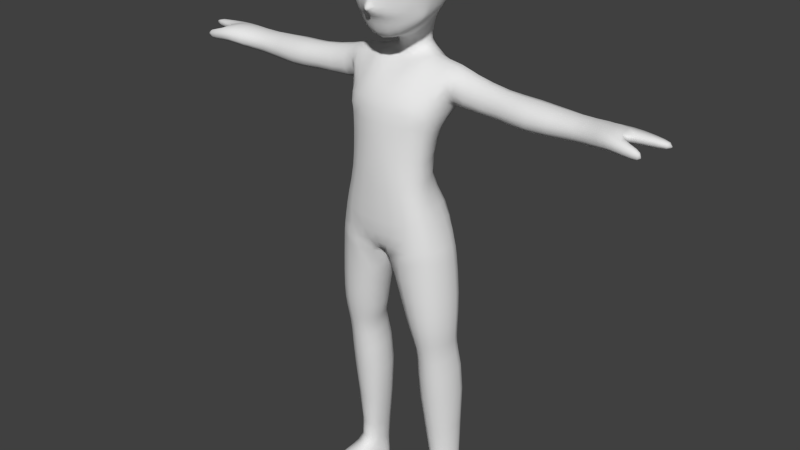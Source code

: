 # Source: AnimationBase.blend  (saved by Blender 2.64.0; exported with 4.5.12 LTS)
import bpy
from mathutils import Matrix  # noqa: F401  (used for matrix-valued properties, if any)

bpy.ops.wm.read_factory_settings(use_empty=True)
scene = bpy.context.scene
scene.name = 'Scene'

# ---- collections
col_collection_1 = bpy.data.collections.new('Collection 1'); scene.collection.children.link(col_collection_1)

# ---- world
world_world = bpy.data.worlds.new('World'); scene.world = world_world
world_world.color = (0.05088, 0.05088, 0.05088)
world_world.use_sun_shadow = False
world_world.sun_shadow_jitter_overblur = 0.0
world_world.cycles.sampling_method = 'MANUAL'
world_world.cycles.sample_map_resolution = 256

# ---- meshes
me_body = bpy.data.meshes.new('Body')
me_body.from_pydata([(0.09505, 0.08231, 1.277), (0.1139, 0.1055, 1.418), (0.1112, 0.003815, 1.453), (0.0, 0.1264, 1.4), (0.0, 0.08039, 1.23), (0.0, -0.04731, 1.416), (0.0, -0.1195, 1.254), (0.1595, 0.007414, 1.321), (0.1127, 0.05838, 1.466), (0.08894, 0.01138, 1.132), (0.07105, -0.1173, 1.127), (0.0, 0.06281, 1.148), (0.0, -0.1246, 1.162), (0.1181, -0.02732, 1.113), (0.1278, 0.05259, 1.052), (0.0, 0.07938, 1.064), (0.0, -0.1253, 1.039), (0.1403, 0.009991, 1.052), (0.0, 0.03124, 0.8757), (0.0, -0.09894, 0.8949), (0.0, -0.02096, 0.8644), (0.005863, -0.02096, 0.8644), (0.1058, -0.1088, 1.049), (0.01141, 0.03597, 0.8757), (0.01141, -0.09982, 0.8869), (0.09729, -0.06953, 1.374), (0.152, 0.09776, 1.338), (0.0, 0.1285, 1.344), (0.0, -0.1108, 1.341), (0.125, -0.00534, 1.246), (0.05838, -0.1061, 1.328), (0.07106, -0.01243, 1.463), (0.06501, 0.06337, 1.475), (0.06558, 0.1244, 1.419), (0.07086, 0.1103, 1.333), (0.142, -0.06731, 1.306), (0.1368, -0.06841, 1.258), (0.1428, -0.0755, 1.052), (0.1465, -0.04421, 1.37), (0.1234, -0.07764, 1.119), (0.159, 0.02065, 1.334), (0.159, 0.08664, 1.345), (0.1662, -0.01899, 1.421), (0.2052, 0.08896, 1.409), (0.2056, 0.006946, 1.422), (0.208, 0.05862, 1.445), (0.1805, 0.02225, 1.334), (0.1903, 0.08146, 1.349), (0.1895, -0.005947, 1.36), (0.3234, 0.08316, 1.374), (0.3414, 0.005945, 1.414), (0.3299, 0.06014, 1.419), (0.3331, 0.01728, 1.337), (0.3171, 0.06067, 1.339), (0.339, -0.009289, 1.364), (0.3986, 0.1011, 1.363), (0.4031, -0.004242, 1.417), (0.399, 0.07369, 1.421), (0.3982, -0.001896, 1.328), (0.3965, 0.05874, 1.318), (0.3997, -0.03178, 1.367), (0.5573, 0.08331, 1.357), (0.5608, 0.02916, 1.404), (0.5483, 0.08204, 1.398), (0.5518, 0.002226, 1.345), (0.5505, 0.0436, 1.33), (0.5581, -0.002895, 1.382), (0.002033, 0.03336, 0.8757), (0.1012, 0.07789, 1.034), (0.03836, 0.05049, 1.116), (0.0, -0.1215, 0.9516), (0.04412, 0.07987, 0.9662), (0.108, 0.09344, 0.9552), (0.0, 0.07266, 0.944), (0.1489, 0.0618, 0.954), (0.1753, 0.01692, 0.9601), (0.1161, -0.1127, 0.9639), (0.1666, -0.06779, 0.9602), (0.03684, -0.02175, 0.7459), (0.06603, 0.04974, 0.7429), (0.05644, -0.08664, 0.7439), (0.1093, 0.07656, 0.7512), (0.1828, 0.05553, 0.7579), (0.2037, 0.02174, 0.7595), (0.1306, -0.1036, 0.7536), (0.1898, -0.06019, 0.7616), (0.05566, -0.01486, 0.6441), (0.07716, 0.03934, 0.6316), (0.07195, -0.07125, 0.6542), (0.1114, 0.05904, 0.6344), (0.1834, 0.04434, 0.6426), (0.2015, 0.01929, 0.6486), (0.1405, -0.09471, 0.6654), (0.1907, -0.05325, 0.664), (0.08213, 0.009437, 0.5631), (0.1041, 0.05473, 0.5773), (0.09274, -0.04204, 0.5421), (0.121, 0.06665, 0.5868), (0.1832, 0.04867, 0.5832), (0.192, 0.02633, 0.5756), (0.1374, -0.06391, 0.5393), (0.1839, -0.03448, 0.5548), (0.06314, 0.03091, 0.4253), (0.08093, 0.0859, 0.4295), (0.07716, -0.03158, 0.415), (0.1162, 0.1027, 0.437), (0.1925, 0.08386, 0.4428), (0.2071, 0.05747, 0.44), (0.1441, -0.0547, 0.4227), (0.1963, -0.01625, 0.4323), (0.1088, 0.03438, 0.1191), (0.109, 0.08018, 0.1186), (0.1226, 0.0005135, 0.1095), (0.1417, 0.0942, 0.123), (0.1663, 0.07849, 0.1244), (0.1817, 0.0565, 0.1215), (0.1575, 0.001145, 0.112), (0.1837, 0.0338, 0.1197), (0.1104, 0.06045, 0.05738), (0.1196, 0.08446, 0.0351), (0.1296, -0.136, 0.03002), (0.1461, 0.1044, 0.03694), (0.1797, 0.1044, 0.04415), (0.1963, 0.09351, 0.04199), (0.1932, -0.1336, 0.03042), (0.2046, 0.05797, 0.03669), (0.09397, 0.05757, 0.0124), (0.1145, 0.07986, 0.01238), (0.1315, -0.1431, 0.009428), (0.1429, 0.1013, 0.01202), (0.1797, 0.1016, 0.01195), (0.1992, 0.08747, 0.01371), (0.1986, -0.1431, 0.01082), (0.2079, 0.05344, 0.01104), (0.09831, 0.05734, -0.002894), (0.1061, 0.06374, -0.002894), (0.1364, -0.1409, -0.002894), (0.1452, 0.08523, -0.002894), (0.1849, 0.09052, -0.002894), (0.1952, 0.0787, -0.002894), (0.1902, -0.137, -0.002894), (0.2072, 0.04891, -0.002894), (0.6096, 0.09576, 1.354), (0.6335, 0.01236, 1.424), (0.6086, 0.09562, 1.393), (0.6155, -0.02189, 1.344), (0.613, 0.05542, 1.35), (0.6281, -0.03915, 1.395), (0.6697, 0.09904, 1.363), (0.6856, -0.007361, 1.416), (0.6746, 0.09414, 1.401), (0.6597, -0.03289, 1.359), (0.6651, 0.01721, 1.366), (0.6723, -0.05197, 1.401), (0.7996, 0.06973, 1.37), (0.7996, 0.02703, 1.403), (0.7996, 0.06433, 1.394), (0.7996, 0.03699, 1.373), (0.7611, -0.02513, 1.392), (0.7543, -0.0287, 1.355), (0.7533, -0.005834, 1.353), (0.7591, -0.04213, 1.377), (0.05641, 0.1035, 1.472), (0.0, 0.1153, 1.461), (0.0, 0.002048, 1.437), (0.06029, 0.03888, 1.471), (0.0, 0.1031, 1.49), (0.0, 0.005127, 1.482), (0.04669, 0.0599, 1.488), (0.04172, 0.08751, 1.489), (0.04352, 0.03994, 1.485), (0.1638, 0.05971, 0.908), (0.1884, 0.01852, 0.9096), (0.1167, -0.1137, 0.9123), (0.178, -0.06526, 0.9121), (0.02401, 0.0381, 0.8592), (0.09471, 0.07489, 0.8885), (0.006641, -0.02135, 0.8449), (0.7392, 0.009834, 1.41), (0.7351, 0.08316, 1.398), (0.7283, 0.09062, 1.366), (0.7312, 0.0271, 1.369), (0.7157, -0.05164, 1.389), (0.7234, -0.01625, 1.404), (0.7092, 0.005688, 1.36), (0.707, -0.03539, 1.357), (0.08234, -0.05664, 0.5982), (0.06889, -0.002711, 0.6036), (0.139, -0.07931, 0.6024), (0.1873, -0.04387, 0.6094), (0.09063, 0.04704, 0.6044), (0.1833, 0.04651, 0.6129), (0.1968, 0.02281, 0.6121), (0.1162, 0.06284, 0.6106), (0.1662, 0.008276, 1.451), (0.1662, 0.05847, 1.46), (0.1662, 0.1005, 1.421), (0.06136, -0.1085, 1.254), (0.06241, -0.08454, 1.378), (0.0, -0.0867, 1.381), (0.1017, -0.0937, 1.325), (0.1454, 0.0007891, 1.278), (0.1035, 0.08536, 0.9123), (0.1838, 0.01805, 0.9221), (0.1743, -0.06623, 0.9199), (0.1005, 0.07841, 0.8992), (0.1565, 0.06031, 0.9199), (0.01711, 0.03909, 0.8667), (0.1166, -0.1135, 0.9162), (0.0, 0.002362, 1.51), (0.0, 0.106, 1.515), (0.05387, 0.06827, 1.521), (0.04171, 0.09271, 1.524), (0.0296, 0.004123, 1.515), (0.0, 0.1225, 1.583), (0.05598, 0.08676, 1.571), (0.03937, 0.1063, 1.573), (0.06919, 0.04757, 1.566), (0.0, 0.1725, 1.678), (0.1127, 0.1091, 1.657), (0.08043, 0.1532, 1.678), (0.1205, 0.07067, 1.646), (0.0, 0.1697, 1.797), (0.1187, 0.1119, 1.741), (0.08043, 0.1554, 1.789), (0.1411, 0.07777, 1.717), (0.0, 0.1326, 1.865), (0.1188, 0.09525, 1.81), (0.07317, 0.1214, 1.855), (0.1411, 0.0708, 1.772), (0.0, 0.07983, 1.894), (0.1188, 0.05073, 1.826), (0.06783, 0.07523, 1.883), (0.1411, 0.04071, 1.779), (0.0, -0.0005471, 1.895), (0.1188, -0.005049, 1.822), (0.06783, -0.0004197, 1.877), (0.1411, -0.004715, 1.773), (0.0, -0.05428, 1.882), (0.1188, -0.043, 1.811), (0.07317, -0.04762, 1.862), (0.1411, -0.02837, 1.766), (0.0, -0.09512, 1.858), (0.1188, -0.0635, 1.786), (0.07871, -0.08138, 1.844), (0.1411, -0.04139, 1.74), (0.0, -0.142, 1.756), (0.1185, -0.07281, 1.735), (0.08043, -0.1119, 1.753), (0.1411, -0.04609, 1.728), (0.0, -0.1314, 1.652), (0.1145, -0.07523, 1.67), (0.08043, -0.1067, 1.662), (0.1378, -0.04528, 1.673), (0.0, -0.128, 1.593), (0.1149, -0.05573, 1.615), (0.07161, -0.09497, 1.583), (0.1216, -0.03505, 1.615), (0.0, -0.09436, 1.512), (0.1047, -0.04042, 1.574), (0.05298, -0.07042, 1.533), (0.0, -0.01896, 1.514), (0.1126, -0.001612, 1.589), (0.06091, 0.006791, 1.536), (0.1425, 0.005349, 1.697), (0.1428, -1.172e-05, 1.667), (0.1236, 0.01021, 1.615), (0.1141, 0.04366, 1.609), (0.1147, -0.06548, 1.642), (0.07602, -0.1023, 1.618), (0.1297, -0.04017, 1.644), (0.0, -0.1547, 1.616), (0.1332, 0.005101, 1.641), (0.1173, 0.05716, 1.628), (0.0, 0.1769, 1.738), (0.1261, 0.07422, 1.682), (0.08043, 0.1601, 1.734), (0.1153, 0.1105, 1.699), (0.0, -0.1348, 1.695), (0.1378, -0.04568, 1.701), (0.08043, -0.1075, 1.711), (0.1134, -0.07402, 1.703), (0.1443, 0.002668, 1.682), (0.01889, -0.1277, 1.7), (0.01977, -0.1276, 1.619), (0.01216, -0.1254, 1.655), (0.04755, -0.1321, 1.755), (0.0, -0.1489, 1.609), (0.1131, -0.04808, 1.594), (0.0631, -0.08666, 1.556), (0.0, -0.1093, 1.544), (0.01643, -0.126, 1.609), (0.0, -0.1401, 1.636), (0.07317, -0.09925, 1.595), (0.114, -0.0519, 1.604), (0.1132, -0.03774, 1.594), (0.06735, -0.09082, 1.569), (0.0, -0.1194, 1.569), (0.2097, 0.009713, 0.01099), (0.2094, 0.007783, -0.002894), (0.1227, -0.01692, 0.08027), (0.2136, 0.01975, 0.03544), (0.1631, -0.01574, 0.08269), (0.09582, 0.03011, 0.01191), (0.1032, 0.01956, -0.002894), (0.09977, 0.02636, 0.05505), (0.1093, -0.09506, 0.02666), (0.2113, -0.09506, 0.03293), (0.1116, -0.09506, 0.01067), (0.2092, -0.09506, 0.01091), (0.1178, -0.09506, -0.002894), (0.2064, -0.09506, -0.002894), (0.1798, -0.09506, 0.05365), (0.1208, -0.09506, 0.04393), (0.1141, -0.03435, 0.03153), (0.2147, -0.03765, 0.03419), (0.1133, -0.03248, 0.01129), (0.2139, -0.04267, 0.01095), (0.12, -0.03775, -0.002894), (0.2126, -0.04364, -0.002894), (0.1715, -0.0554, 0.07133), (0.1313, -0.05599, 0.06688)], [], [(33, 1, 26, 34), (8, 1, 33, 162, 32), (13, 9, 0, 29), (11, 4, 0, 9, 69), (17, 14, 9, 13), (39, 10, 22, 37), (16, 22, 10, 12), (20, 18, 67, 23, 21), (19, 20, 21, 24), (27, 34, 26, 0, 4), (29, 0, 201), (31, 5, 199, 198), (162, 33, 3, 163), (3, 33, 34, 27), (35, 36, 29, 201), (36, 39, 13, 29), (13, 39, 37, 17), (25, 38, 194, 2), (38, 7, 40, 42), (7, 26, 41, 40), (41, 26, 1, 196), (8, 32, 165, 31, 2), (42, 48, 44, 194), (42, 40, 46, 48), (40, 41, 47, 46), (195, 194, 44, 45), (43, 47, 41, 196), (45, 43, 196, 195), (51, 49, 43, 45), (44, 48, 54, 50), (45, 44, 50, 51), (48, 46, 52, 54), (46, 47, 53, 52), (49, 53, 47, 43), (52, 53, 59, 58), (55, 59, 53, 49), (57, 55, 49, 51), (50, 54, 60, 56), (51, 50, 56, 57), (54, 52, 58, 60), (56, 60, 66, 62), (57, 56, 62, 63), (60, 58, 64, 66), (58, 59, 65, 64), (61, 65, 59, 55), (63, 61, 55, 57), (14, 68, 69, 9), (71, 72, 23, 67), (73, 71, 67, 18), (68, 14, 72, 71), (69, 15, 11), (74, 14, 17, 75), (174, 172, 203, 204), (70, 19, 24, 76), (176, 171, 82, 81), (174, 173, 84, 85), (177, 175, 79, 78), (88, 92, 84, 80), (78, 79, 87, 86), (91, 90, 82, 83), (81, 82, 90, 89), (89, 87, 79, 81), (93, 91, 83, 85), (86, 88, 80, 78), (85, 84, 92, 93), (187, 186, 88, 86), (189, 188, 100, 101), (186, 188, 92, 88), (187, 190, 95, 94), (192, 191, 90, 91), (193, 191, 98, 97), (193, 190, 87, 89), (189, 192, 91, 93), (105, 103, 95, 97), (109, 107, 99, 101), (102, 104, 96, 94), (101, 100, 108, 109), (104, 108, 100, 96), (94, 95, 103, 102), (107, 106, 98, 99), (97, 98, 106, 105), (115, 114, 106, 107), (105, 106, 114, 113), (113, 111, 103, 105), (117, 115, 107, 109), (110, 112, 104, 102), (109, 108, 116, 117), (112, 116, 108, 104), (102, 103, 111, 110), (121, 119, 111, 113), (125, 123, 115, 117), (118, 305, 300, 112, 110), (117, 116, 302, 301, 125), (300, 302, 116, 112), (110, 111, 119, 118), (123, 122, 114, 115), (113, 114, 122, 121), (131, 130, 122, 123), (121, 122, 130, 129), (129, 127, 119, 121), (133, 131, 123, 125), (126, 303, 305, 118), (125, 301, 298, 133), (128, 132, 124, 120), (118, 119, 127, 126), (129, 130, 138, 137), (137, 135, 127, 129), (141, 139, 131, 133), (134, 304, 303, 126), (133, 298, 299, 141), (136, 140, 132, 128), (126, 127, 135, 134), (139, 138, 130, 131), (310, 311, 140, 136), (141, 134, 135, 139), (137, 138, 139, 135), (144, 142, 61, 63), (62, 66, 147, 143), (63, 62, 143, 144), (66, 64, 145, 147), (64, 65, 146, 145), (142, 146, 65, 61), (143, 147, 153, 149), (144, 143, 149, 150), (147, 145, 151, 153), (145, 146, 152, 151), (148, 152, 146, 142), (150, 148, 142, 144), (179, 178, 155, 156), (179, 180, 148, 150), (180, 181, 152, 148), (154, 156, 155, 157), (178, 181, 157, 155), (183, 182, 161, 158), (183, 184, 152, 149), (185, 184, 160, 159), (182, 185, 159, 161), (161, 159, 160, 158), (31, 165, 164, 5), (169, 162, 163, 166), (165, 170, 167, 164), (162, 169, 168, 32), (165, 32, 168, 170), (209, 167, 170, 213), (213, 170, 168, 211), (166, 210, 212, 169), (169, 212, 211, 168), (69, 68, 15), (68, 71, 73, 15), (83, 82, 171, 172), (85, 83, 172, 174), (81, 79, 175, 176), (150, 149, 178, 179), (156, 154, 180, 179), (154, 157, 181, 180), (149, 152, 181, 178), (149, 153, 182, 183), (158, 160, 184, 183), (151, 152, 184, 185), (153, 151, 185, 182), (94, 96, 186, 187), (93, 92, 188, 189), (96, 100, 188, 186), (86, 87, 190, 187), (99, 98, 191, 192), (89, 90, 191, 193), (97, 95, 190, 193), (101, 99, 192, 189), (8, 2, 194, 195), (195, 196, 1, 8), (38, 42, 194), (31, 198, 25, 2), (30, 28, 6, 197), (35, 200, 30, 197, 36), (39, 36, 197, 10), (6, 12, 10, 197), (198, 199, 28, 30), (35, 38, 25, 200), (200, 25, 198, 30), (7, 38, 35, 201), (26, 7, 201, 0), (172, 171, 206, 203), (75, 17, 37, 77), (21, 23, 207, 175, 177), (176, 175, 207, 205), (202, 23, 72), (78, 80, 24, 177), (177, 24, 21), (70, 76, 22, 16), (205, 206, 171, 176), (72, 14, 74, 202), (204, 203, 75, 77), (37, 22, 76, 77), (202, 74, 206, 205), (203, 206, 74, 75), (205, 207, 23, 202), (80, 84, 173, 24), (76, 208, 204, 77), (76, 24, 208), (24, 173, 208), (173, 174, 204, 208), (214, 216, 212, 210), (213, 211, 215, 217), (216, 215, 211, 212), (220, 219, 215, 216), (217, 215, 219, 221), (218, 220, 216, 214), (276, 277, 219, 220), (275, 277, 223, 225), (274, 276, 220, 218), (225, 223, 227, 229), (226, 228, 224, 222), (228, 227, 223, 224), (229, 227, 231, 233), (230, 232, 228, 226), (232, 231, 227, 228), (233, 231, 235, 237), (234, 236, 232, 230), (236, 235, 231, 232), (238, 240, 236, 234), (240, 239, 235, 236), (237, 235, 239, 241), (242, 244, 240, 238), (244, 243, 239, 240), (241, 239, 243, 245), (246, 286, 248, 244, 242), (248, 247, 243, 244), (245, 243, 247, 249), (280, 281, 247, 248), (279, 281, 251, 253), (278, 283, 286, 246), (269, 268, 251, 252), (270, 268, 255, 257), (284, 285, 250, 292), (296, 294, 255, 256), (297, 296, 256, 254), (263, 262, 259, 260), (261, 263, 260, 258), (261, 213, 263), (295, 294, 288, 259), (262, 257, 295, 259), (264, 245, 249), (233, 264, 229), (272, 265, 253, 270), (257, 262, 267, 266), (264, 241, 245), (237, 264, 233), (241, 264, 237), (282, 264, 249, 279), (229, 264, 225), (275, 282, 265, 221), (272, 273, 221, 265), (221, 273, 267, 217), (262, 217, 267), (261, 209, 213), (217, 262, 263, 213), (256, 255, 268, 269, 293), (253, 251, 268, 270), (271, 287, 284), (266, 272, 270, 257), (266, 267, 273, 272), (249, 247, 281, 279), (252, 251, 281, 280), (224, 223, 277, 276), (250, 285, 283, 278), (221, 219, 277, 275), (225, 264, 282, 275), (222, 224, 276, 274), (265, 282, 279, 253), (285, 252, 280, 283), (283, 280, 248, 286), (254, 256, 293, 291), (284, 269, 252, 285), (287, 254, 291), (260, 259, 288, 289), (258, 260, 289, 290), (284, 287, 291), (271, 284, 292), (291, 293, 269, 284), (289, 288, 294, 296), (290, 289, 296, 297), (257, 255, 294, 295), (321, 320, 302, 300), (315, 320, 312, 307), (307, 124, 132, 309), (309, 132, 140, 311), (308, 128, 120, 306), (314, 306, 313, 321), (310, 136, 128, 308), (134, 141, 299, 304), (318, 319, 311, 310), (315, 307, 309, 317), (317, 309, 311, 319), (316, 308, 306, 314), (318, 310, 308, 316), (307, 312, 124), (306, 120, 313), (120, 124, 312, 313), (313, 312, 320, 321), (301, 302, 320, 315), (305, 314, 321, 300), (304, 299, 319, 318), (301, 315, 317, 298), (298, 317, 319, 299), (303, 316, 314, 305), (304, 318, 316, 303)])
me_body.polygons.foreach_set('use_smooth', [True] * 306)
_uv = me_body.uv_layers.new(name='UVMap')
_uv.uv.foreach_set('vector', [0.0, 0.0, 0.0, 0.0, 0.0, 0.0, 0.0, 0.0, 0.0, 0.0, 0.0, 0.0, 0.0, 0.0, 0.0, 0.0, 0.0, 0.0, 0.0, 0.0, 0.0, 0.0, 0.0, 0.0, 0.0, 0.0, 0.0, 0.0, 0.0, 0.0, 0.0, 0.0, 0.0, 0.0, 0.0, 0.0, 0.0, 0.0, 0.0, 0.0, 0.0, 0.0, 0.0, 0.0, 0.0, 0.0, 0.0, 0.0, 0.0, 0.0, 0.0, 0.0, 0.0, 0.0, 0.0, 0.0, 0.0, 0.0, 0.0, 0.0, 0.0, 0.0, 0.0, 0.0, 0.0, 0.0, 0.0, 0.0, 0.0, 0.0, 0.0, 0.0, 0.0, 0.0, 0.0, 0.0, 0.0, 0.0, 0.0, 0.0, 0.0, 0.0, 0.0, 0.0, 0.0, 0.0, 0.0, 0.0, 0.0, 0.0, 0.0, 0.0, 0.0, 0.0, 0.0, 0.0, 0.0, 0.0, 0.0, 0.0, 0.0, 0.0, 0.0, 0.0, 0.0, 0.0, 0.0, 0.0, 0.0, 0.0, 0.0, 0.0, 0.0, 0.0, 0.0, 0.0, 0.0, 0.0, 0.0, 0.0, 0.0, 0.0, 0.0, 0.0, 0.0, 0.0, 0.0, 0.0, 0.0, 0.0, 0.0, 0.0, 0.0, 0.0, 0.0, 0.0, 0.0, 0.0, 0.0, 0.0, 0.0, 0.0, 0.0, 0.0, 0.0, 0.0, 0.0, 0.0, 0.0, 0.0, 0.0, 0.0, 0.0, 0.0, 0.0, 0.0, 0.0, 0.0, 0.0, 0.0, 0.0, 0.0, 0.0, 0.0, 0.0, 0.0, 0.0, 0.0, 0.0, 0.0, 0.0, 0.0, 0.0, 0.0, 0.0, 0.0, 0.0, 0.0, 0.0, 0.0, 0.0, 0.0, 0.0, 0.0, 0.0, 0.0, 0.0, 0.0, 0.0, 0.0, 0.0, 0.0, 0.0, 0.0, 0.0, 0.0, 0.0, 0.0, 0.0, 0.0, 0.0, 0.0, 0.0, 0.0, 0.0, 0.0, 0.0, 0.0, 0.0, 0.0, 0.0, 0.0, 0.0, 0.0, 0.0, 0.0, 0.0, 0.0, 0.0, 0.0, 0.0, 0.0, 0.0, 0.0, 0.0, 0.0, 0.0, 0.0, 0.0, 0.0, 0.0, 0.0, 0.0, 0.0, 0.0, 0.0, 0.0, 0.0, 0.0, 0.0, 0.0, 0.0, 0.0, 0.0, 0.0, 0.0, 0.0, 0.0, 0.0, 0.0, 0.0, 0.0, 0.0, 0.0, 0.0, 0.0, 0.0, 0.0, 0.0, 0.0, 0.0, 0.0, 0.0, 0.0, 0.0, 0.0, 0.0, 0.0, 0.0, 0.0, 0.0, 0.0, 0.0, 0.0, 0.0, 0.0, 0.0, 0.0, 0.0, 0.0, 0.0, 0.0, 0.0, 0.0, 0.0, 0.0, 0.0, 0.0, 0.0, 0.0, 0.0, 0.0, 0.0, 0.0, 0.0, 0.0, 0.0, 0.0, 0.0, 0.0, 0.0, 0.0, 0.0, 0.0, 0.0, 0.0, 0.0, 0.0, 0.0, 0.0, 0.0, 0.0, 0.0, 0.0, 0.0, 0.0, 0.0, 0.0, 0.0, 0.0, 0.0, 0.0, 0.0, 0.0, 0.0, 0.0, 0.0, 0.0, 0.0, 0.0, 0.0, 0.0, 0.0, 0.0, 0.0, 0.0, 0.0, 0.0, 0.0, 0.0, 0.0, 0.0, 0.0, 0.0, 0.0, 0.0, 0.0, 0.0, 0.0, 0.0, 0.0, 0.0, 0.0, 0.0, 0.0, 0.0, 0.0, 0.0, 0.0, 0.0, 0.0, 0.0, 0.0, 0.0, 0.0, 0.0, 0.0, 0.0, 0.0, 0.0, 0.0, 0.0, 0.0, 0.0, 0.0, 0.0, 0.0, 0.0, 0.0, 0.0, 0.0, 0.0, 0.0, 0.0, 0.0, 0.0, 0.0, 0.0, 0.0, 0.0, 0.0, 0.0, 0.0, 0.0, 0.0, 0.0, 0.0, 0.0, 0.0, 0.0, 0.0, 0.0, 0.0, 0.0, 0.0, 0.0, 0.0, 0.0, 0.0, 0.0, 0.0, 0.0, 0.0, 0.0, 0.0, 0.0, 0.0, 0.0, 0.0, 0.0, 0.0, 0.0, 0.0, 0.0, 0.0, 0.0, 0.0, 0.0, 0.0, 0.0, 0.0, 0.0, 0.0, 0.0, 0.0, 0.0, 0.0, 0.0, 0.0, 0.0, 0.0, 0.0, 0.0, 0.0, 0.0, 0.0, 0.0, 0.0, 0.0, 0.0, 0.0, 0.0, 0.0, 0.0, 0.0, 0.0, 0.0, 0.0, 0.0, 0.0, 0.0, 0.0, 0.0, 0.0, 0.0, 0.0, 0.0, 0.0, 0.0, 0.0, 0.0, 0.0, 0.0, 0.0, 0.0, 0.0, 0.0, 0.0, 0.0, 0.0, 0.0, 0.0, 0.0, 0.0, 0.0, 0.0, 0.0, 0.0, 0.0, 0.0, 0.0, 0.0, 0.0, 0.0, 0.0, 0.0, 0.0, 0.0, 0.0, 0.0, 0.0, 0.0, 0.0, 0.0, 0.0, 0.0, 0.0, 0.0, 0.0, 0.0, 0.0, 0.0, 0.0, 0.0, 0.0, 0.0, 0.0, 0.0, 0.0, 0.0, 0.0, 0.0, 0.0, 0.0, 0.0, 0.0, 0.0, 0.0, 0.0, 0.0, 0.0, 0.0, 0.0, 0.0, 0.0, 0.0, 0.0, 0.0, 0.0, 0.0, 0.0, 0.0, 0.0, 0.0, 0.0, 0.0, 0.0, 0.0, 0.0, 0.0, 0.0, 0.0, 0.0, 0.0, 0.0, 0.0, 0.0, 0.0, 0.0, 0.0, 0.0, 0.0, 0.0, 0.0, 0.0, 0.0, 0.0, 0.0, 0.0, 0.0, 0.0, 0.0, 0.0, 0.0, 0.0, 0.0, 0.0, 0.0, 0.0, 0.0, 0.0, 0.0, 0.0, 0.0, 0.0, 0.0, 0.0, 0.0, 0.0, 0.0, 0.0, 0.0, 0.0, 0.0, 0.0, 0.0, 0.0, 0.0, 0.0, 0.0, 0.0, 0.0, 0.0, 0.0, 0.0, 0.0, 0.0, 0.0, 0.0, 0.0, 0.0, 0.0, 0.0, 0.0, 0.0, 0.0, 0.0, 0.0, 0.0, 0.0, 0.0, 0.0, 0.0, 0.0, 0.0, 0.0, 0.0, 0.0, 0.0, 0.0, 0.0, 0.0, 0.0, 0.0, 0.0, 0.0, 0.0, 0.0, 0.0, 0.0, 0.0, 0.0, 0.0, 0.0, 0.0, 0.0, 0.0, 0.0, 0.0, 0.0, 0.0, 0.0, 0.0, 0.0, 0.0, 0.0, 0.0, 0.0, 0.0, 0.0, 0.0, 0.0, 0.0, 0.0, 0.0, 0.0, 0.0, 0.0, 0.0, 0.0, 0.0, 0.0, 0.0, 0.0, 0.0, 0.0, 0.0, 0.0, 0.0, 0.0, 0.0, 0.0, 0.0, 0.0, 0.0, 0.0, 0.0, 0.0, 0.0, 0.0, 0.0, 0.0, 0.0, 0.0, 0.0, 0.0, 0.0, 0.0, 0.0, 0.0, 0.0, 0.0, 0.0, 0.0, 0.0, 0.0, 0.0, 0.0, 0.0, 0.0, 0.0, 0.0, 0.0, 0.0, 0.0, 0.0, 0.0, 0.0, 0.0, 0.0, 0.0, 0.0, 0.0, 0.0, 0.0, 0.0, 0.0, 0.0, 0.0, 0.0, 0.0, 0.0, 0.0, 0.0, 0.0, 0.0, 0.0, 0.0, 0.0, 0.0, 0.0, 0.0, 0.0, 0.0, 0.0, 0.0, 0.0, 0.0, 0.0, 0.0, 0.0, 0.0, 0.0, 0.0, 0.0, 0.0, 0.0, 0.0, 0.0, 0.0, 0.0, 0.0, 0.0, 0.0, 0.0, 0.0, 0.0, 0.0, 0.0, 0.0, 0.0, 0.0, 0.0, 0.0, 0.0, 0.0, 0.0, 0.0, 0.0, 0.0, 0.0, 0.0, 0.0, 0.0, 0.0, 0.0, 0.0, 0.0, 0.0, 0.0, 0.0, 0.0, 0.0, 0.0, 0.0, 0.0, 0.0, 0.0, 0.0, 0.0, 0.0, 0.0, 0.0, 0.0, 0.0, 0.0, 0.0, 0.0, 0.0, 0.0, 0.0, 0.0, 0.0, 0.0, 0.0, 0.0, 0.0, 0.0, 0.0, 0.0, 0.0, 0.0, 0.0, 0.0, 0.0, 0.0, 0.0, 0.0, 0.0, 0.0, 0.0, 0.0, 0.0, 0.0, 0.0, 0.0, 0.0, 0.0, 0.0, 0.0, 0.0, 0.0, 0.0, 0.0, 0.0, 0.0, 0.0, 0.0, 0.0, 0.0, 0.0, 0.0, 0.0, 0.0, 0.0, 0.0, 0.0, 0.0, 0.0, 0.0, 0.0, 0.0, 0.0, 0.0, 0.0, 0.0, 0.0, 0.0, 0.0, 0.0, 0.0, 0.0, 0.0, 0.0, 0.0, 0.0, 0.0, 0.0, 0.0, 0.0, 0.0, 0.0, 0.0, 0.0, 0.0, 0.0, 0.0, 0.0, 0.0, 0.0, 0.0, 0.0, 0.0, 0.0, 0.0, 0.0, 0.0, 0.0, 0.0, 0.0, 0.0, 0.0, 0.0, 0.0, 0.0, 0.0, 0.0, 0.0, 0.0, 0.0, 0.0, 0.0, 0.0, 0.0, 0.0, 0.0, 0.0, 0.0, 0.0, 0.0, 0.0, 0.0, 0.0, 0.0, 0.0, 0.0, 0.0, 0.0, 0.0, 0.0, 0.0, 0.0, 0.0, 0.0, 0.0, 0.0, 0.0, 0.0, 0.0, 0.0, 0.0, 0.0, 0.0, 0.0, 0.0, 0.0, 0.0, 0.0, 0.0, 0.0, 0.0, 0.0, 0.0, 0.0, 0.0, 0.0, 0.0, 0.0, 0.0, 0.0, 0.0, 0.0, 0.0, 0.0, 0.0, 0.0, 0.0, 0.0, 0.0, 0.0, 0.0, 0.0, 0.0, 0.0, 0.0, 0.0, 0.0, 0.0, 0.0, 0.0, 0.0, 0.0, 0.0, 0.0, 0.0, 0.0, 0.0, 0.0, 0.0, 0.0, 0.0, 0.0, 0.0, 0.0, 0.0, 0.0, 0.0, 0.0, 0.0, 0.0, 0.0, 0.0, 0.0, 0.0, 0.0, 0.0, 0.0, 0.0, 0.0, 0.0, 0.0, 0.0, 0.0, 0.0, 0.0, 0.0, 0.0, 0.0, 0.0, 0.0, 0.0, 0.0, 0.0, 0.0, 0.0, 0.0, 0.0, 0.0, 0.0, 0.0, 0.0, 0.0, 0.0, 0.0, 0.0, 0.0, 0.0, 0.0, 0.0, 0.0, 0.0, 0.0, 0.0, 0.0, 0.0, 0.0, 0.0, 0.0, 0.0, 0.0, 0.0, 0.0, 0.0, 0.0, 0.0, 0.0, 0.0, 0.0, 0.0, 0.0, 0.0, 0.0, 0.0, 0.0, 0.0, 0.0, 0.0, 0.0, 0.0, 0.0, 0.0, 0.0, 0.0, 0.0, 0.0, 0.0, 0.0, 0.0, 0.0, 0.0, 0.0, 0.0, 0.0, 0.0, 0.0, 0.0, 0.0, 0.0, 0.0, 0.0, 0.0, 0.0, 0.0, 0.0, 0.0, 0.0, 0.0, 0.0, 0.0, 0.0, 0.0, 0.0, 0.0, 0.0, 0.0, 0.0, 0.0, 0.0, 0.0, 0.0, 0.0, 0.0, 0.0, 0.0, 0.0, 0.0, 0.0, 0.0, 0.0, 0.0, 0.0, 0.0, 0.0, 0.0, 0.0, 0.0, 0.0, 0.0, 0.0, 0.0, 0.0, 0.0, 0.0, 0.0, 0.0, 0.0, 0.0, 0.0, 0.0, 0.0, 0.0, 0.0, 0.0, 0.0, 0.0, 0.0, 0.0, 0.0, 0.0, 0.0, 0.0, 0.0, 0.0, 0.0, 0.0, 0.0, 0.0, 0.0, 0.0, 0.0, 0.4059, 0.02484, 0.0, 0.0, 0.0, 0.0, 0.0, 0.0, 0.4152, 0.05007, 0.0, 0.0, 0.51, 0.05076, 0.0, 0.0, 0.0, 0.0, 0.0, 0.0, 0.4756, 0.0574, 0.0, 0.0, 0.0, 0.0, 0.0, 0.0, 0.0, 0.0, 0.0, 0.0, 0.0, 0.0, 0.0, 0.0, 0.0, 0.0, 0.0, 0.0, 0.0, 0.0, 0.0, 0.0, 0.0, 0.0, 0.0, 0.0, 0.0, 0.0, 0.0, 0.0, 0.0, 0.0, 0.0, 0.0, 0.0, 0.0, 0.0, 0.0, 0.0, 0.0, 0.0, 0.0, 0.0, 0.0, 0.0, 0.0, 0.0, 0.0, 0.0, 0.0, 0.0, 0.0, 0.0, 0.0, 0.0, 0.0, 0.0, 0.0, 0.0, 0.0, 0.0, 0.0, 0.0, 0.0, 0.0, 0.0, 0.0, 0.0, 0.0, 0.0, 0.0, 0.0, 0.0, 0.0, 0.0, 0.0, 0.0, 0.0, 0.0, 0.0, 0.0, 0.0, 0.0, 0.0, 0.0, 0.0, 0.0, 0.0, 0.0, 0.0, 0.0, 0.0, 0.0, 0.0, 0.0, 0.0, 0.0, 0.0, 0.0, 0.0, 0.0, 0.0, 0.0, 0.0, 0.0, 0.0, 0.0, 0.0, 0.0, 0.0, 0.0, 0.0, 0.0, 0.0, 0.0, 0.0, 0.0, 0.0, 0.0, 0.0, 0.0, 0.0, 0.0, 0.0, 0.0, 0.0, 0.0, 0.0, 0.0, 0.0, 0.0, 0.0, 0.0, 0.0, 0.0, 0.0, 0.0, 0.0, 0.0, 0.0, 0.0, 0.0, 0.0, 0.0, 0.0, 0.0, 0.0, 0.0, 0.0, 0.0, 0.0, 0.0, 0.0, 0.0, 0.0, 0.0, 0.0, 0.0, 0.0, 0.0, 0.0, 0.0, 0.0, 0.0, 0.0, 0.0, 0.0, 0.0, 0.0, 0.0, 0.0, 0.0, 0.0, 0.0, 0.0, 0.0, 0.0, 0.0, 0.0, 0.0, 0.0, 0.0, 0.0, 0.0, 0.0, 0.0, 0.0, 0.0, 0.0, 0.0, 0.0, 0.0, 0.0, 0.0, 0.0, 0.0, 0.0, 0.0, 0.0, 0.0, 0.0, 0.0, 0.0, 0.0, 0.0, 0.0, 0.0, 0.0, 0.0, 0.0, 0.0, 0.0, 0.0, 0.0, 0.0, 0.0, 0.0, 0.0, 0.0, 0.0, 0.0, 0.0, 0.0, 0.0, 0.0, 0.0, 0.0, 0.0, 0.0, 0.0, 0.0, 0.0, 0.0, 0.0, 0.0, 0.0, 0.0, 0.0, 0.0, 0.0, 0.0, 0.0, 0.0, 0.0, 0.0, 0.0, 0.0, 0.0, 0.0, 0.0, 0.0, 0.0, 0.0, 0.0, 0.0, 0.0, 0.0, 0.0, 0.0, 0.0, 0.0, 0.0, 0.0, 0.0, 0.0, 0.0, 0.0, 0.0, 0.0, 0.0, 0.0, 0.0, 0.0, 0.0, 0.0, 0.0, 0.0, 0.0, 0.0, 0.0, 0.0, 0.0, 0.0, 0.0, 0.0, 0.0, 0.0, 0.0, 0.0, 0.0, 0.0, 0.0, 0.0, 0.0, 0.0, 0.0, 0.0, 0.0, 0.0, 0.0, 0.0, 0.0, 0.0, 0.0, 0.0, 0.0, 0.0, 0.0, 0.0, 0.0, 0.0, 0.0, 0.0, 0.0, 0.0, 0.0, 0.0, 0.0, 0.0, 0.0, 0.0, 0.0, 0.0, 0.0, 0.0, 0.0, 0.0, 0.0, 0.0, 0.0, 0.0, 0.0, 0.0, 0.0, 0.0, 0.0, 0.0, 0.0, 0.0, 0.0, 0.0, 0.0, 0.0, 0.0, 0.0, 0.0, 0.0, 0.0, 0.0, 0.0, 0.0, 0.0, 0.0, 0.0, 0.0, 0.0, 0.0, 0.0, 0.0, 0.0, 0.0, 0.0, 0.0, 0.0, 0.0, 0.0, 0.0, 0.0, 0.0, 0.0, 0.0, 0.0, 0.0, 0.0, 0.0, 0.0, 0.0, 0.0, 0.0, 0.0, 0.0, 0.0, 0.0, 0.0, 0.0, 0.0, 0.0, 0.0, 0.0, 0.0, 0.0, 0.0, 0.0, 0.0, 0.0, 0.0, 0.0, 0.0, 0.0, 0.0, 0.0, 0.0, 0.0, 0.0, 0.0, 0.0, 0.0, 0.0, 0.0, 0.0, 0.0, 0.0, 0.0, 0.0, 0.0, 0.0, 0.0, 0.0, 0.0, 0.0, 0.0, 0.0, 0.0, 0.0, 0.0, 0.0, 0.0, 0.0, 0.5841, 0.0702, 0.5438, 0.08221, 0.51, 0.05076, 0.5302, 0.021, 0.4152, 0.05007, 0.4756, 0.0574, 0.4973, 0.1043, 0.4579, 0.1099, 0.5438, 0.08221, 0.4973, 0.1043, 0.4756, 0.0574, 0.51, 0.05076, 0.5885, 0.1642, 0.5296, 0.1706, 0.4973, 0.1043, 0.5438, 0.08221, 0.4579, 0.1099, 0.4973, 0.1043, 0.5296, 0.1706, 0.4932, 0.1739, 0.6414, 0.1333, 0.5885, 0.1642, 0.5438, 0.08221, 0.5841, 0.0702, 0.6068, 0.1965, 0.5403, 0.1991, 0.5296, 0.1706, 0.5885, 0.1642, 0.5046, 0.1998, 0.5403, 0.1991, 0.551, 0.2277, 0.5161, 0.2257, 0.6616, 0.1751, 0.6068, 0.1965, 0.5885, 0.1642, 0.6414, 0.1333, 0.5161, 0.2257, 0.551, 0.2277, 0.5611, 0.275, 0.5288, 0.2639, 0.6856, 0.2933, 0.632, 0.2858, 0.6252, 0.2288, 0.6818, 0.2169, 0.632, 0.2858, 0.5611, 0.275, 0.551, 0.2277, 0.6252, 0.2288, 0.5288, 0.2639, 0.5611, 0.275, 0.5373, 0.3058, 0.5086, 0.282, 0.6544, 0.3754, 0.607, 0.3456, 0.632, 0.2858, 0.6856, 0.2933, 0.607, 0.3456, 0.5373, 0.3058, 0.5611, 0.275, 0.632, 0.2858, 0.5086, 0.282, 0.5373, 0.3058, 0.4948, 0.3367, 0.4682, 0.3027, 0.5961, 0.4352, 0.5564, 0.3938, 0.607, 0.3456, 0.6544, 0.3754, 0.5564, 0.3938, 0.4948, 0.3367, 0.5373, 0.3058, 0.607, 0.3456, 0.5348, 0.4826, 0.4975, 0.4299, 0.5564, 0.3938, 0.5961, 0.4352, 0.4975, 0.4299, 0.4598, 0.3572, 0.4948, 0.3367, 0.5564, 0.3938, 0.4682, 0.3027, 0.4948, 0.3367, 0.4598, 0.3572, 0.4434, 0.3126, 0.2401, 0.3516, 0.3012, 0.3413, 0.3122, 0.3799, 0.2538, 0.4012, 0.3012, 0.3413, 0.363, 0.3083, 0.3758, 0.3347, 0.3122, 0.3799, 0.404, 0.3, 0.3758, 0.3347, 0.363, 0.3083, 0.3931, 0.2759, 0.2401, 0.2769, 0.278, 0.2791, 0.3042, 0.2806, 0.3012, 0.3413, 0.2401, 0.3516, 0.3042, 0.2806, 0.3593, 0.2675, 0.363, 0.3083, 0.3012, 0.3413, 0.3931, 0.2759, 0.363, 0.3083, 0.3593, 0.2675, 0.39, 0.2656, 0.3087, 0.2435, 0.3582, 0.2427, 0.3593, 0.2675, 0.3042, 0.2806, 0.3899, 0.2434, 0.3582, 0.2427, 0.3571, 0.2179, 0.3897, 0.2213, 0.2471, 0.2323, 0.2667, 0.2359, 0.278, 0.2791, 0.2401, 0.2769, 0.3185, 0.1762, 0.3651, 0.1972, 0.3571, 0.2179, 0.3132, 0.2065, 0.3909, 0.198, 0.3651, 0.1972, 0.3732, 0.1764, 0.3921, 0.1747, 0.2867, 0.1607, 0.2704, 0.1929, 0.254, 0.1876, 0.2595, 0.1708, 0.3285, 0.1328, 0.3747, 0.1679, 0.3732, 0.1764, 0.3239, 0.1459, 0.2873, 0.099, 0.3285, 0.1328, 0.3239, 0.1459, 0.2781, 0.1136, 0.4078, 0.08094, 0.4172, 0.1467, 0.3794, 0.1423, 0.3425, 0.09349, 0.3659, 0.03534, 0.4078, 0.08094, 0.3425, 0.09349, 0.3147, 0.0553, 0.3659, 0.03534, 0.4152, 0.05007, 0.4078, 0.08094, 0.3858, 0.1585, 0.3747, 0.1679, 0.3763, 0.1594, 0.3794, 0.1423, 0.4172, 0.1467, 0.3921, 0.1747, 0.3858, 0.1585, 0.3794, 0.1423, 0.4441, 0.2375, 0.3931, 0.2759, 0.39, 0.2656, 0.5086, 0.282, 0.4441, 0.2375, 0.5288, 0.2639, 0.4329, 0.1895, 0.4329, 0.2121, 0.3897, 0.2213, 0.3909, 0.198, 0.3921, 0.1747, 0.4172, 0.1467, 0.4622, 0.1524, 0.4329, 0.1668, 0.4441, 0.2375, 0.404, 0.3, 0.3931, 0.2759, 0.4682, 0.3027, 0.4441, 0.2375, 0.5086, 0.282, 0.4434, 0.3126, 0.4441, 0.2375, 0.4682, 0.3027, 0.4385, 0.2248, 0.4441, 0.2375, 0.39, 0.2656, 0.3899, 0.2434, 0.5288, 0.2639, 0.4441, 0.2375, 0.5161, 0.2257, 0.5046, 0.1998, 0.4385, 0.2248, 0.4329, 0.2121, 0.4932, 0.1739, 0.4329, 0.1895, 0.4777, 0.1631, 0.4932, 0.1739, 0.4329, 0.2121, 0.4932, 0.1739, 0.4777, 0.1631, 0.4622, 0.1524, 0.4579, 0.1099, 0.4172, 0.1467, 0.4579, 0.1099, 0.4622, 0.1524, 0.3659, 0.03534, 0.4059, 0.02484, 0.4152, 0.05007, 0.4579, 0.1099, 0.4172, 0.1467, 0.4078, 0.08094, 0.4152, 0.05007, 0.3239, 0.1459, 0.3732, 0.1764, 0.3651, 0.1972, 0.3185, 0.1762, 0.322, 0.1567, 0.3897, 0.2213, 0.3571, 0.2179, 0.3651, 0.1972, 0.3909, 0.198, 0.2661, 0.1506, 0.2738, 0.1268, 0.2867, 0.1607, 0.4329, 0.1668, 0.4329, 0.1895, 0.3909, 0.198, 0.3921, 0.1747, 0.4329, 0.1668, 0.4622, 0.1524, 0.4777, 0.1631, 0.4329, 0.1895, 0.39, 0.2656, 0.3593, 0.2675, 0.3582, 0.2427, 0.3899, 0.2434, 0.3132, 0.2065, 0.3571, 0.2179, 0.3582, 0.2427, 0.3087, 0.2435, 0.6252, 0.2288, 0.551, 0.2277, 0.5403, 0.1991, 0.6068, 0.1965, 0.254, 0.1876, 0.2704, 0.1929, 0.2667, 0.2359, 0.2471, 0.2323, 0.4932, 0.1739, 0.5296, 0.1706, 0.5403, 0.1991, 0.5046, 0.1998, 0.5161, 0.2257, 0.4441, 0.2375, 0.4385, 0.2248, 0.5046, 0.1998, 0.6818, 0.2169, 0.6252, 0.2288, 0.6068, 0.1965, 0.6616, 0.1751, 0.4329, 0.2121, 0.4385, 0.2248, 0.3899, 0.2434, 0.3897, 0.2213, 0.2704, 0.1929, 0.3132, 0.2065, 0.3087, 0.2435, 0.2667, 0.2359, 0.2667, 0.2359, 0.3087, 0.2435, 0.3042, 0.2806, 0.278, 0.2791, 0.2781, 0.1136, 0.3239, 0.1459, 0.322, 0.1567, 0.2847, 0.1495, 0.2867, 0.1607, 0.3185, 0.1762, 0.3132, 0.2065, 0.2704, 0.1929, 0.2738, 0.1268, 0.2781, 0.1136, 0.2847, 0.1495, 0.3425, 0.09349, 0.3794, 0.1423, 0.3763, 0.1594, 0.3332, 0.1197, 0.3147, 0.0553, 0.3425, 0.09349, 0.3332, 0.1197, 0.2964, 0.08443, 0.2867, 0.1607, 0.2738, 0.1268, 0.2847, 0.1495, 0.2661, 0.1506, 0.2867, 0.1607, 0.2595, 0.1708, 0.2847, 0.1495, 0.322, 0.1567, 0.3185, 0.1762, 0.2867, 0.1607, 0.3332, 0.1197, 0.3763, 0.1594, 0.3747, 0.1679, 0.3285, 0.1328, 0.2964, 0.08443, 0.3332, 0.1197, 0.3285, 0.1328, 0.2873, 0.099, 0.3921, 0.1747, 0.3732, 0.1764, 0.3747, 0.1679, 0.3858, 0.1585, 0.0, 0.0, 0.0, 0.0, 0.0, 0.0, 0.0, 0.0, 0.0, 0.0, 0.0, 0.0, 0.0, 0.0, 0.0, 0.0, 0.0, 0.0, 0.0, 0.0, 0.0, 0.0, 0.0, 0.0, 0.0, 0.0, 0.0, 0.0, 0.0, 0.0, 0.0, 0.0, 0.0, 0.0, 0.0, 0.0, 0.0, 0.0, 0.0, 0.0, 0.0, 0.0, 0.0, 0.0, 0.0, 0.0, 0.0, 0.0, 0.0, 0.0, 0.0, 0.0, 0.0, 0.0, 0.0, 0.0, 0.0, 0.0, 0.0, 0.0, 0.0, 0.0, 0.0, 0.0, 0.0, 0.0, 0.0, 0.0, 0.0, 0.0, 0.0, 0.0, 0.0, 0.0, 0.0, 0.0, 0.0, 0.0, 0.0, 0.0, 0.0, 0.0, 0.0, 0.0, 0.0, 0.0, 0.0, 0.0, 0.0, 0.0, 0.0, 0.0, 0.0, 0.0, 0.0, 0.0, 0.0, 0.0, 0.0, 0.0, 0.0, 0.0, 0.0, 0.0, 0.0, 0.0, 0.0, 0.0, 0.0, 0.0, 0.0, 0.0, 0.0, 0.0, 0.0, 0.0, 0.0, 0.0, 0.0, 0.0, 0.0, 0.0, 0.0, 0.0, 0.0, 0.0, 0.0, 0.0, 0.0, 0.0, 0.0, 0.0, 0.0, 0.0, 0.0, 0.0, 0.0, 0.0, 0.0, 0.0, 0.0, 0.0, 0.0, 0.0, 0.0, 0.0, 0.0, 0.0, 0.0, 0.0, 0.0, 0.0, 0.0, 0.0, 0.0, 0.0, 0.0, 0.0, 0.0, 0.0, 0.0, 0.0, 0.0, 0.0, 0.0, 0.0, 0.0, 0.0, 0.0, 0.0, 0.0, 0.0, 0.0, 0.0, 0.0, 0.0, 0.0, 0.0, 0.0, 0.0, 0.0, 0.0, 0.0, 0.0, 0.0, 0.0, 0.0, 0.0])
me_body.use_remesh_preserve_volume = False
me_body.use_remesh_preserve_attributes = False
me_body.use_mirror_vertex_groups = False
me_body.update()
arm_skeleton = bpy.data.armatures.new('Skeleton')  # bones are not reproduced

# ---- objects
ob_armature = bpy.data.objects.new('Armature', arm_skeleton)
ob_body = bpy.data.objects.new('Body', me_body)

# ---- transforms, parenting, visibility, modifiers, constraints
ob_armature.location = (0.0, 0.0, 0.0)
ob_armature.display_type = 'WIRE'
ob_armature.show_in_front = True
ob_armature.lineart.crease_threshold = 0.0
ob_body.parent = ob_armature
ob_body.location = (0.0, 0.0, 0.0)
ob_body.lineart.crease_threshold = 0.0
_vg = ob_body.vertex_groups.new(name='Hand.L')
_vg.add([142, 143, 144, 145, 146, 147], 1.0, 'REPLACE')
_vg = ob_body.vertex_groups.new(name='Hand.R')
_vg = ob_body.vertex_groups.new(name='Wrist.L')
_vg.add([61, 62, 63, 64, 65, 66, 142, 143, 144, 145, 146, 147], 1.0, 'REPLACE')
_vg = ob_body.vertex_groups.new(name='Wrist.R')
_vg = ob_body.vertex_groups.new(name='Forearm.L')
_vg.add([55, 56, 57, 58, 59, 60, 61, 62, 63, 64, 65, 66], 1.0, 'REPLACE')
_vg = ob_body.vertex_groups.new(name='Forearm.R')
_vg = ob_body.vertex_groups.new(name='Upperarm.L')
_vg.add([1, 26, 41, 42, 43, 44, 45, 46, 47, 48, 49, 50, 51, 52, 53, 54, 55, 194, 195, 196], 1.0, 'REPLACE')
_vg = ob_body.vertex_groups.new(name='Upperarm.R')
_vg = ob_body.vertex_groups.new(name='Shoulder.L')
_vg = ob_body.vertex_groups.new(name='Shoulder.R')
_vg = ob_body.vertex_groups.new(name='Torso')
_vg.add([0, 1, 2, 3, 4, 5, 6, 7, 8, 9, 10, 11, 12, 13, 25, 26, 27, 28, 29, 30, 31, 33, 34, 35, 36, 38, 39, 40, 41, 42, 69, 194, 195, 196, 197, 198, 199, 200, 201], 1.0, 'REPLACE')
_vg = ob_body.vertex_groups.new(name='Spine')
_vg.add([9, 10, 12, 13, 14, 15, 16, 17, 22, 37, 39, 68, 69], 1.0, 'REPLACE')
_vg = ob_body.vertex_groups.new(name='Pelvis')
for _i, _w in zip([14, 15, 16, 17, 18, 19, 20, 21, 22, 23, 24, 37, 67, 68, 70, 71, 72, 73, 74, 75, 76, 77, 171, 172, 175, 176, 177, 202, 203, 204, 205, 206, 207, 208], [1.0, 1.0, 1.0, 1.0, 1.0, 1.0, 1.0, 1.0, 1.0, 1.0, 1.0, 1.0, 1.0, 1.0, 1.0, 1.0, 1.0, 1.0, 1.0, 1.0, 1.0, 1.0, 1.0, 1.0, 1.0, 1.0, 1.0, 1.0, 1.0, 1.0, 1.0, 1.0, 1.0, 0.2397]): _vg.add([_i], _w, 'REPLACE')
_vg = ob_body.vertex_groups.new(name='Pelvis.L')
_vg = ob_body.vertex_groups.new(name='Pelvis.R')
_vg = ob_body.vertex_groups.new(name='Upperleg.L')
_vg.add([24, 78, 79, 80, 81, 82, 83, 84, 85, 86, 87, 88, 89, 90, 91, 92, 93, 171, 172, 173, 174, 175, 176, 177, 186, 187, 188, 189, 190, 191, 192, 193, 203, 204, 205, 206, 207, 208], 1.0, 'REPLACE')
_vg = ob_body.vertex_groups.new(name='Upperleg.R')
_vg = ob_body.vertex_groups.new(name='Lowerleg.L')
for _i, _w in zip([94, 95, 96, 97, 98, 99, 100, 101, 102, 103, 104, 105, 106, 107, 108, 109, 110, 111, 112, 113, 114, 115, 116, 117, 186, 187, 188, 189, 190, 191, 192, 193, 300, 302, 312, 313, 320, 321], [1.0, 1.0, 1.0, 1.0, 1.0, 1.0, 1.0, 1.0, 1.0, 1.0, 1.0, 1.0, 1.0, 1.0, 1.0, 1.0, 1.0, 1.0, 1.0, 1.0, 1.0, 1.0, 1.0, 1.0, 0.5, 0.5, 0.5, 0.5, 0.5, 0.5, 0.5, 0.5, 0.8723, 0.8747, 0.5052, 0.4422, 0.69, 0.6572]): _vg.add([_i], _w, 'REPLACE')
_vg = ob_body.vertex_groups.new(name='Lowerleg.R')
_vg = ob_body.vertex_groups.new(name='Ankle.L')
for _i, _w in zip([118, 119, 123, 125, 301, 305, 306, 307, 314, 315], [1.0, 1.0, 1.0, 1.0, 0.8005, 0.865, 0.4325, 0.4003, 0.6488, 0.6004]): _vg.add([_i], _w, 'REPLACE')
_vg = ob_body.vertex_groups.new(name='Ankle.R')
_vg = ob_body.vertex_groups.new(name='Foot.L')
for _i, _w in zip([120, 121, 122, 124, 126, 127, 128, 129, 130, 131, 132, 133, 134, 135, 136, 137, 138, 139, 140, 141, 298, 299, 300, 301, 302, 303, 304, 305, 306, 307, 308, 309, 310, 311, 312, 313, 314, 315, 316, 317, 318, 319, 320, 321], [1.0, 1.0, 1.0, 1.0, 1.0, 1.0, 1.0, 1.0, 1.0, 1.0, 1.0, 1.0, 1.0, 1.0, 1.0, 1.0, 1.0, 1.0, 1.0, 1.0, 1.0, 1.0, 0.1277, 0.1995, 0.1253, 1.0, 1.0, 0.135, 0.5675, 0.5997, 1.0, 1.0, 1.0, 1.0, 0.4948, 0.5578, 0.3512, 0.3996, 1.0, 1.0, 1.0, 1.0, 0.31, 0.3428]): _vg.add([_i], _w, 'REPLACE')
_vg = ob_body.vertex_groups.new(name='Foot.R')
_vg = ob_body.vertex_groups.new(name='Neck')
_vg.add([32, 162, 163, 164, 165, 166, 167, 168, 169, 170, 209, 210, 211, 212, 213], 1.0, 'REPLACE')
_vg = ob_body.vertex_groups.new(name='Head')
_vg.add([209, 210, 211, 212, 213, 214, 215, 216, 217, 218, 219, 220, 221, 222, 223, 224, 225, 226, 227, 228, 229, 230, 231, 232, 233, 234, 235, 236, 237, 238, 239, 240, 241, 242, 243, 244, 245, 246, 247, 248, 249, 250, 251, 252, 253, 254, 255, 256, 257, 258, 259, 260, 261, 262, 263, 264, 265, 266, 267, 268, 269, 270, 271, 272, 273, 274, 275, 276, 277, 278, 279, 280, 281, 282, 283, 284, 285, 286, 287, 288, 289, 290, 291, 292, 293, 294, 295, 296, 297], 1.0, 'REPLACE')
_vg = ob_body.vertex_groups.new(name='Fingers1.L')
_vg.add([148, 149, 150, 152], 1.0, 'REPLACE')
_vg = ob_body.vertex_groups.new(name='Fingers1.R')
_vg = ob_body.vertex_groups.new(name='Fingers2.L')
_vg.add([154, 155, 156, 157, 178, 179, 180, 181], 1.0, 'REPLACE')
_vg = ob_body.vertex_groups.new(name='Fingers2.R')
_vg = ob_body.vertex_groups.new(name='Thumb1.L')
_vg.add([145, 147, 149, 151, 152, 153], 1.0, 'REPLACE')
_vg = ob_body.vertex_groups.new(name='Thumb1.R')
_vg = ob_body.vertex_groups.new(name='Thumb2.L')
_vg.add([182, 183, 184, 185], 1.0, 'REPLACE')
_vg = ob_body.vertex_groups.new(name='Thumb2.L')
_vg = ob_body.vertex_groups.new(name='Thumb2.R')
_vg = ob_body.vertex_groups.new(name='Thumb3.L')
_vg.add([158, 159, 160, 161], 1.0, 'REPLACE')
_vg = ob_body.vertex_groups.new(name='Thumb3.R')
_vg = ob_body.vertex_groups.new(name='Hand2.L')
_vg = ob_body.vertex_groups.new(name='Hand2.R')
_vg = ob_body.vertex_groups.new(name='Hand3.L')
_vg = ob_body.vertex_groups.new(name='Hand3.R')
_vg = ob_body.vertex_groups.new(name='Fingers3.L')
_vg.add([154, 155, 156, 157], 1.0, 'REPLACE')
_vg = ob_body.vertex_groups.new(name='Fingers3.R')
_m = ob_body.modifiers.new('Mirror', 'MIRROR')
_m = ob_body.modifiers.new('Armature.001', 'ARMATURE')
_m.object = ob_armature
_m.use_bone_envelopes = True
_m = ob_body.modifiers.new('Subsurf', 'SUBSURF')
_m.uv_smooth = 'PRESERVE_CORNERS'
_m.quality = 1
_m.levels = 0
_m.render_levels = 1
_m.show_only_control_edges = False

# ---- collection membership
col_collection_1.objects.link(ob_armature)
col_collection_1.objects.link(ob_body)

# ---- scene / render settings (as saved in the file)
scene.frame_start = 0; scene.frame_end = 90; scene.frame_set(36)
scene.render.engine = 'BLENDER_EEVEE_NEXT'
scene.render.image_settings.color_mode = 'RGB'
scene.render.image_settings.compression = 90
scene.render.resolution_percentage = 50
scene.render.fps = 60
scene.render.dither_intensity = 0.0
scene.render.bake_margin = 2
scene.render.bake_bias = 0.0
scene.cycles.use_denoising = False
scene.cycles.samples = 10
scene.cycles.sampling_pattern = 'TABULATED_SOBOL'
scene.cycles.light_sampling_threshold = 0.0
scene.cycles.use_adaptive_sampling = False
scene.cycles.use_light_tree = False
scene.cycles.blur_glossy = 0.0
scene.cycles.volume_bounces = 1
scene.cycles.pixel_filter_type = 'GAUSSIAN'
scene.cycles.sample_clamp_indirect = 0.0
scene.view_settings.view_transform = 'Standard'
bpy.context.view_layer.update()

# ---- added for rendering (the .blend has no active camera and no usable light): camera, sun
cam_auto = bpy.data.cameras.new('AutoCamera')
cam_auto.lens = 50.0
cam_auto.sensor_width = 36.0
cam_auto.clip_end = 1000.0
ob_auto_camera = bpy.data.objects.new('AutoCamera', cam_auto)
scene.collection.objects.link(ob_auto_camera)
ob_auto_camera.location = (1.85295, -2.23009, 2.42176)
ob_auto_camera.rotation_euler = (1.09748, -7.21219e-08, 0.694738)
scene.camera = ob_auto_camera
light_auto_sun = bpy.data.lights.new('AutoSun', 'SUN')
light_auto_sun.energy = 3.0
light_auto_sun.angle = 0.0523599
ob_auto_sun = bpy.data.objects.new('AutoSun', light_auto_sun)
scene.collection.objects.link(ob_auto_sun)
ob_auto_sun.rotation_euler = (0.872665, 0.174533, 0.523599)
bpy.context.view_layer.update()
